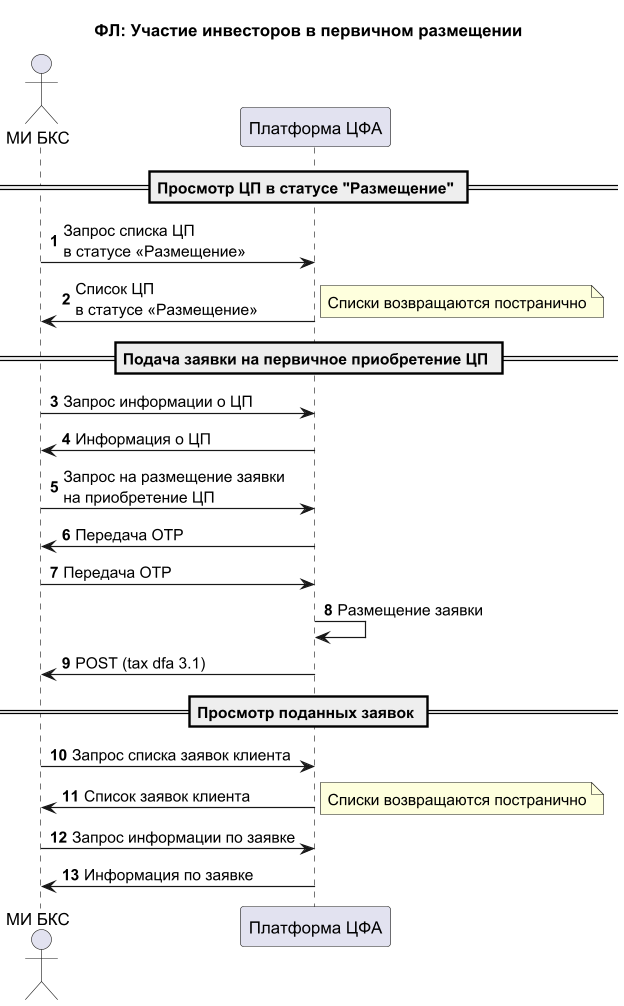

The diagram above was rendered by PlantUML. Its source (embedded in the PNG):
@startuml
title ФЛ: Участие инвесторов в первичном размещении
autonumber
actor "МИ БКС" as MIBKS
participant "Платформа ЦФА" as CFA

== Просмотр ЦП в статусе "Размещение" ==
MIBKS -> CFA: Запрос списка ЦП\nв статусе «Размещение»
CFA -> MIBKS: Список ЦП\nв статусе «Размещение»
note right: Списки возвращаются постранично

== Подача заявки на первичное приобретение ЦП ==

MIBKS -> CFA: Запрос информации о ЦП
CFA -> MIBKS: Информация о ЦП
MIBKS -> CFA: Запрос на размещение заявки\nна приобретение ЦП
CFA -> MIBKS: Передача OTP
MIBKS -> CFA: Передача OTP
CFA -> CFA: Размещение заявки
CFA -> MIBKS : POST (tax dfa 3.1)

== Просмотр поданных заявок ==

MIBKS -> CFA: Запрос списка заявок клиента
CFA -> MIBKS: Список заявок клиента
note right: Списки возвращаются постранично

MIBKS -> CFA: Запрос информации по заявке
CFA -> MIBKS: Информация по заявке


@enduml